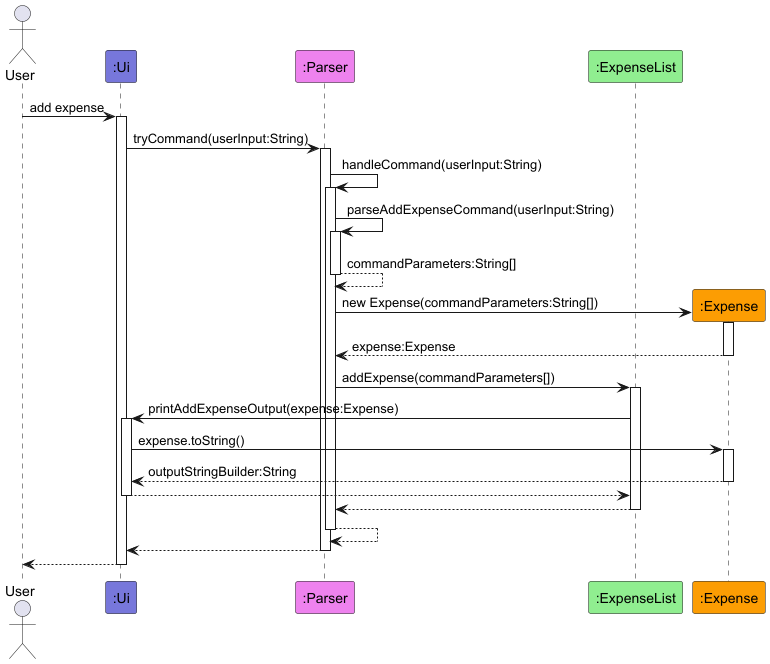

The diagram above was rendered by PlantUML. Its source (embedded in the PNG):
@startuml
!include ../style.puml

actor User

participant ":Ui" as Ui LOGIC_COLOR_T1
participant ":Parser" as Parser LOGIC_COLOR_T2
participant ":ExpenseList" as ExpenseList LOGIC_COLOR_T3
participant ":Expense" as Expense LOGIC_COLOR_T4

User -> Ui ++: add expense

Ui -> Parser ++: tryCommand(userInput:String)

Parser -> Parser ++: handleCommand(userInput:String)

Parser -> Parser ++: parseAddExpenseCommand(userInput:String)
return commandParameters:String[]

create Expense
Parser -> Expense ++: new Expense(commandParameters:String[])
return expense:Expense

Parser -> ExpenseList ++: addExpense(commandParameters[])

ExpenseList -> Ui ++: printAddExpenseOutput(expense:Expense)

Ui -> Expense ++ : expense.toString()
return outputStringBuilder:String

return

return
return
return
return

@enduml